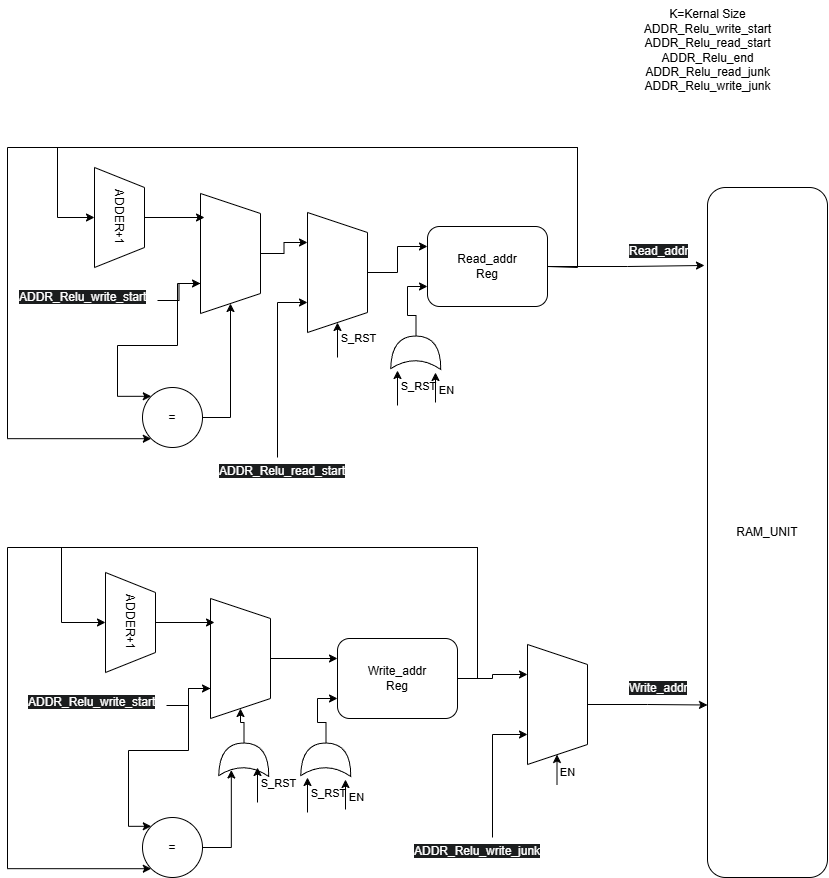

The diagram above was exported from draw.io. Its source (the exported page's mxGraphModel, read from the mxfile embedded in the PNG):
<mxGraphModel dx="600" dy="1975" grid="1" gridSize="10" guides="1" tooltips="1" connect="1" arrows="1" fold="1" page="1" pageScale="1" pageWidth="850" pageHeight="1100" math="0" shadow="0">
  <root>
    <mxCell id="0" />
    <mxCell id="1" parent="0" />
    <mxCell id="OQ8oU82cCQ2XzNBuawhX-2" value="RAM_UNIT" style="rounded=1;whiteSpace=wrap;html=1;" parent="1" vertex="1">
      <mxGeometry x="720" y="190" width="120" height="690" as="geometry" />
    </mxCell>
    <mxCell id="OQ8oU82cCQ2XzNBuawhX-9" style="edgeStyle=orthogonalEdgeStyle;rounded=0;orthogonalLoop=1;jettySize=auto;html=1;exitX=1;exitY=0.5;exitDx=0;exitDy=0;entryX=0.5;entryY=1;entryDx=0;entryDy=0;" parent="1" source="OQ8oU82cCQ2XzNBuawhX-4" target="OQ8oU82cCQ2XzNBuawhX-7" edge="1">
      <mxGeometry relative="1" as="geometry">
        <Array as="points">
          <mxPoint x="590" y="270" />
          <mxPoint x="590" y="150" />
          <mxPoint x="70" y="150" />
          <mxPoint x="70" y="220" />
        </Array>
      </mxGeometry>
    </mxCell>
    <mxCell id="OQ8oU82cCQ2XzNBuawhX-11" style="edgeStyle=orthogonalEdgeStyle;rounded=0;orthogonalLoop=1;jettySize=auto;html=1;exitX=1;exitY=0.5;exitDx=0;exitDy=0;entryX=-0.025;entryY=0.113;entryDx=0;entryDy=0;entryPerimeter=0;" parent="1" source="OQ8oU82cCQ2XzNBuawhX-4" target="OQ8oU82cCQ2XzNBuawhX-2" edge="1">
      <mxGeometry relative="1" as="geometry">
        <mxPoint x="540" y="270" as="targetPoint" />
      </mxGeometry>
    </mxCell>
    <mxCell id="OQ8oU82cCQ2XzNBuawhX-24" style="edgeStyle=orthogonalEdgeStyle;rounded=0;orthogonalLoop=1;jettySize=auto;html=1;entryX=0;entryY=1;entryDx=0;entryDy=0;" parent="1" source="OQ8oU82cCQ2XzNBuawhX-4" target="OQ8oU82cCQ2XzNBuawhX-20" edge="1">
      <mxGeometry relative="1" as="geometry">
        <Array as="points">
          <mxPoint x="590" y="269" />
          <mxPoint x="590" y="150" />
          <mxPoint x="20" y="150" />
          <mxPoint x="20" y="441" />
        </Array>
      </mxGeometry>
    </mxCell>
    <mxCell id="OQ8oU82cCQ2XzNBuawhX-4" value="Read_addr&lt;br&gt;Reg" style="rounded=1;whiteSpace=wrap;html=1;" parent="1" vertex="1">
      <mxGeometry x="440" y="229" width="120" height="80" as="geometry" />
    </mxCell>
    <mxCell id="OQ8oU82cCQ2XzNBuawhX-36" style="edgeStyle=orthogonalEdgeStyle;rounded=0;orthogonalLoop=1;jettySize=auto;html=1;entryX=0.25;entryY=1;entryDx=0;entryDy=0;" parent="1" source="OQ8oU82cCQ2XzNBuawhX-5" target="OQ8oU82cCQ2XzNBuawhX-35" edge="1">
      <mxGeometry relative="1" as="geometry" />
    </mxCell>
    <mxCell id="OQ8oU82cCQ2XzNBuawhX-66" style="edgeStyle=orthogonalEdgeStyle;rounded=0;orthogonalLoop=1;jettySize=auto;html=1;exitX=1;exitY=0.5;exitDx=0;exitDy=0;entryX=0.5;entryY=1;entryDx=0;entryDy=0;" parent="1" source="OQ8oU82cCQ2XzNBuawhX-5" target="OQ8oU82cCQ2XzNBuawhX-46" edge="1">
      <mxGeometry relative="1" as="geometry">
        <Array as="points">
          <mxPoint x="490" y="681" />
          <mxPoint x="490" y="550" />
          <mxPoint x="74" y="550" />
          <mxPoint x="74" y="625" />
        </Array>
      </mxGeometry>
    </mxCell>
    <mxCell id="OQ8oU82cCQ2XzNBuawhX-70" style="edgeStyle=orthogonalEdgeStyle;rounded=0;orthogonalLoop=1;jettySize=auto;html=1;exitX=1;exitY=0.5;exitDx=0;exitDy=0;entryX=0;entryY=1;entryDx=0;entryDy=0;" parent="1" source="OQ8oU82cCQ2XzNBuawhX-5" target="OQ8oU82cCQ2XzNBuawhX-53" edge="1">
      <mxGeometry relative="1" as="geometry">
        <Array as="points">
          <mxPoint x="490" y="681" />
          <mxPoint x="490" y="550" />
          <mxPoint x="20" y="550" />
          <mxPoint x="20" y="871" />
        </Array>
      </mxGeometry>
    </mxCell>
    <mxCell id="OQ8oU82cCQ2XzNBuawhX-5" value="Write_addr&lt;br&gt;Reg" style="rounded=1;whiteSpace=wrap;html=1;" parent="1" vertex="1">
      <mxGeometry x="350" y="641" width="120" height="80" as="geometry" />
    </mxCell>
    <mxCell id="OQ8oU82cCQ2XzNBuawhX-6" value="K=Kernal Size&lt;div&gt;ADDR_Relu_write_start&lt;/div&gt;&lt;div&gt;ADDR_Relu_read_start&lt;/div&gt;&lt;div&gt;ADDR_Relu_end&lt;br&gt;ADDR_Relu_read_junk&lt;br&gt;ADDR_Relu_write_junk&lt;/div&gt;" style="text;html=1;align=center;verticalAlign=middle;resizable=0;points=[];autosize=1;strokeColor=none;fillColor=none;" parent="1" vertex="1">
      <mxGeometry x="645" y="3" width="150" height="100" as="geometry" />
    </mxCell>
    <mxCell id="OQ8oU82cCQ2XzNBuawhX-7" value="ADDER+1" style="shape=trapezoid;perimeter=trapezoidPerimeter;whiteSpace=wrap;html=1;fixedSize=1;rotation=90;" parent="1" vertex="1">
      <mxGeometry x="82" y="195" width="100" height="50" as="geometry" />
    </mxCell>
    <mxCell id="OQ8oU82cCQ2XzNBuawhX-13" value="&lt;span style=&quot;color: rgb(255, 255, 255); font-family: Helvetica; font-size: 12px; font-style: normal; font-variant-ligatures: normal; font-variant-caps: normal; font-weight: 400; letter-spacing: normal; orphans: 2; text-align: center; text-indent: 0px; text-transform: none; widows: 2; word-spacing: 0px; -webkit-text-stroke-width: 0px; white-space: normal; background-color: rgb(27, 29, 30); text-decoration-thickness: initial; text-decoration-style: initial; text-decoration-color: initial; display: inline !important; float: none;&quot;&gt;Read_addr&lt;/span&gt;" style="text;whiteSpace=wrap;html=1;" parent="1" vertex="1">
      <mxGeometry x="640" y="240" width="90" height="40" as="geometry" />
    </mxCell>
    <mxCell id="OQ8oU82cCQ2XzNBuawhX-28" style="edgeStyle=orthogonalEdgeStyle;rounded=0;orthogonalLoop=1;jettySize=auto;html=1;exitX=0.5;exitY=0;exitDx=0;exitDy=0;entryX=0.25;entryY=1;entryDx=0;entryDy=0;" parent="1" source="OQ8oU82cCQ2XzNBuawhX-15" target="OQ8oU82cCQ2XzNBuawhX-27" edge="1">
      <mxGeometry relative="1" as="geometry" />
    </mxCell>
    <mxCell id="OQ8oU82cCQ2XzNBuawhX-15" value="" style="shape=trapezoid;perimeter=trapezoidPerimeter;whiteSpace=wrap;html=1;fixedSize=1;rotation=90;" parent="1" vertex="1">
      <mxGeometry x="183" y="226" width="120" height="60" as="geometry" />
    </mxCell>
    <mxCell id="OQ8oU82cCQ2XzNBuawhX-17" style="edgeStyle=orthogonalEdgeStyle;rounded=0;orthogonalLoop=1;jettySize=auto;html=1;exitX=0.5;exitY=0;exitDx=0;exitDy=0;entryX=0.2;entryY=0.933;entryDx=0;entryDy=0;entryPerimeter=0;" parent="1" source="OQ8oU82cCQ2XzNBuawhX-7" target="OQ8oU82cCQ2XzNBuawhX-15" edge="1">
      <mxGeometry relative="1" as="geometry" />
    </mxCell>
    <mxCell id="OQ8oU82cCQ2XzNBuawhX-19" value="" style="edgeStyle=orthogonalEdgeStyle;rounded=0;orthogonalLoop=1;jettySize=auto;html=1;entryX=0.75;entryY=1;entryDx=0;entryDy=0;" parent="1" source="OQ8oU82cCQ2XzNBuawhX-18" target="OQ8oU82cCQ2XzNBuawhX-15" edge="1">
      <mxGeometry relative="1" as="geometry" />
    </mxCell>
    <mxCell id="OQ8oU82cCQ2XzNBuawhX-18" value="&lt;span style=&quot;color: rgb(255, 255, 255); font-family: Helvetica; font-size: 12px; font-style: normal; font-variant-ligatures: normal; font-variant-caps: normal; font-weight: 400; letter-spacing: normal; orphans: 2; text-align: center; text-indent: 0px; text-transform: none; widows: 2; word-spacing: 0px; -webkit-text-stroke-width: 0px; white-space: nowrap; background-color: rgb(27, 29, 30); text-decoration-thickness: initial; text-decoration-style: initial; text-decoration-color: initial; display: inline !important; float: none;&quot;&gt;ADDR_Relu_write_start&lt;/span&gt;" style="text;whiteSpace=wrap;html=1;" parent="1" vertex="1">
      <mxGeometry x="30" y="286" width="140" height="34" as="geometry" />
    </mxCell>
    <mxCell id="OQ8oU82cCQ2XzNBuawhX-21" style="edgeStyle=orthogonalEdgeStyle;rounded=0;orthogonalLoop=1;jettySize=auto;html=1;entryX=0;entryY=0;entryDx=0;entryDy=0;exitX=0.75;exitY=1;exitDx=0;exitDy=0;" parent="1" source="OQ8oU82cCQ2XzNBuawhX-15" target="OQ8oU82cCQ2XzNBuawhX-20" edge="1">
      <mxGeometry relative="1" as="geometry">
        <Array as="points">
          <mxPoint x="190" y="286" />
          <mxPoint x="190" y="348" />
          <mxPoint x="130" y="348" />
          <mxPoint x="130" y="399" />
        </Array>
      </mxGeometry>
    </mxCell>
    <mxCell id="OQ8oU82cCQ2XzNBuawhX-23" style="edgeStyle=orthogonalEdgeStyle;rounded=0;orthogonalLoop=1;jettySize=auto;html=1;entryX=1;entryY=0.5;entryDx=0;entryDy=0;" parent="1" source="OQ8oU82cCQ2XzNBuawhX-20" target="OQ8oU82cCQ2XzNBuawhX-15" edge="1">
      <mxGeometry relative="1" as="geometry">
        <Array as="points">
          <mxPoint x="243" y="420" />
        </Array>
      </mxGeometry>
    </mxCell>
    <mxCell id="OQ8oU82cCQ2XzNBuawhX-20" value="=" style="ellipse;whiteSpace=wrap;html=1;aspect=fixed;" parent="1" vertex="1">
      <mxGeometry x="155" y="390" width="60" height="60" as="geometry" />
    </mxCell>
    <mxCell id="OQ8oU82cCQ2XzNBuawhX-31" style="edgeStyle=orthogonalEdgeStyle;rounded=0;orthogonalLoop=1;jettySize=auto;html=1;exitX=0.5;exitY=0;exitDx=0;exitDy=0;entryX=0;entryY=0.25;entryDx=0;entryDy=0;" parent="1" source="OQ8oU82cCQ2XzNBuawhX-27" target="OQ8oU82cCQ2XzNBuawhX-4" edge="1">
      <mxGeometry relative="1" as="geometry" />
    </mxCell>
    <mxCell id="OQ8oU82cCQ2XzNBuawhX-27" value="" style="shape=trapezoid;perimeter=trapezoidPerimeter;whiteSpace=wrap;html=1;fixedSize=1;rotation=90;" parent="1" vertex="1">
      <mxGeometry x="290" y="245" width="120" height="60" as="geometry" />
    </mxCell>
    <mxCell id="OQ8oU82cCQ2XzNBuawhX-30" style="edgeStyle=orthogonalEdgeStyle;rounded=0;orthogonalLoop=1;jettySize=auto;html=1;entryX=0.75;entryY=1;entryDx=0;entryDy=0;" parent="1" source="OQ8oU82cCQ2XzNBuawhX-29" target="OQ8oU82cCQ2XzNBuawhX-27" edge="1">
      <mxGeometry relative="1" as="geometry">
        <Array as="points">
          <mxPoint x="290" y="305" />
        </Array>
      </mxGeometry>
    </mxCell>
    <mxCell id="OQ8oU82cCQ2XzNBuawhX-29" value="&lt;span style=&quot;color: rgb(255, 255, 255); font-family: Helvetica; font-size: 12px; font-style: normal; font-variant-ligatures: normal; font-variant-caps: normal; font-weight: 400; letter-spacing: normal; orphans: 2; text-align: center; text-indent: 0px; text-transform: none; widows: 2; word-spacing: 0px; -webkit-text-stroke-width: 0px; white-space: nowrap; background-color: rgb(27, 29, 30); text-decoration-thickness: initial; text-decoration-style: initial; text-decoration-color: initial; display: inline !important; float: none;&quot;&gt;ADDR_Relu_read_start&lt;/span&gt;" style="text;whiteSpace=wrap;html=1;" parent="1" vertex="1">
      <mxGeometry x="230" y="460" width="125" height="40" as="geometry" />
    </mxCell>
    <mxCell id="OQ8oU82cCQ2XzNBuawhX-32" value="" style="endArrow=classic;html=1;rounded=0;entryX=1;entryY=0.5;entryDx=0;entryDy=0;" parent="1" target="OQ8oU82cCQ2XzNBuawhX-27" edge="1">
      <mxGeometry width="50" height="50" relative="1" as="geometry">
        <mxPoint x="350" y="360" as="sourcePoint" />
        <mxPoint x="370" y="360" as="targetPoint" />
      </mxGeometry>
    </mxCell>
    <mxCell id="OQ8oU82cCQ2XzNBuawhX-33" value="S_RST" style="edgeLabel;html=1;align=center;verticalAlign=middle;resizable=0;points=[];" parent="OQ8oU82cCQ2XzNBuawhX-32" vertex="1" connectable="0">
      <mxGeometry x="-0.1333" y="-3" relative="1" as="geometry">
        <mxPoint x="17" y="-5" as="offset" />
      </mxGeometry>
    </mxCell>
    <mxCell id="OQ8oU82cCQ2XzNBuawhX-37" style="edgeStyle=orthogonalEdgeStyle;rounded=0;orthogonalLoop=1;jettySize=auto;html=1;exitX=0.5;exitY=0;exitDx=0;exitDy=0;entryX=0;entryY=0.75;entryDx=0;entryDy=0;" parent="1" source="OQ8oU82cCQ2XzNBuawhX-35" target="OQ8oU82cCQ2XzNBuawhX-2" edge="1">
      <mxGeometry relative="1" as="geometry" />
    </mxCell>
    <mxCell id="OQ8oU82cCQ2XzNBuawhX-35" value="" style="shape=trapezoid;perimeter=trapezoidPerimeter;whiteSpace=wrap;html=1;fixedSize=1;rotation=90;" parent="1" vertex="1">
      <mxGeometry x="510" y="677" width="120" height="60" as="geometry" />
    </mxCell>
    <mxCell id="OQ8oU82cCQ2XzNBuawhX-38" value="&lt;span style=&quot;color: rgb(255, 255, 255); font-family: Helvetica; font-size: 12px; font-style: normal; font-variant-ligatures: normal; font-variant-caps: normal; font-weight: 400; letter-spacing: normal; orphans: 2; text-align: center; text-indent: 0px; text-transform: none; widows: 2; word-spacing: 0px; -webkit-text-stroke-width: 0px; white-space: normal; background-color: rgb(27, 29, 30); text-decoration-thickness: initial; text-decoration-style: initial; text-decoration-color: initial; display: inline !important; float: none;&quot;&gt;Write_addr&lt;/span&gt;" style="text;whiteSpace=wrap;html=1;" parent="1" vertex="1">
      <mxGeometry x="640" y="677" width="90" height="40" as="geometry" />
    </mxCell>
    <mxCell id="OQ8oU82cCQ2XzNBuawhX-46" value="ADDER+1" style="shape=trapezoid;perimeter=trapezoidPerimeter;whiteSpace=wrap;html=1;fixedSize=1;rotation=90;" parent="1" vertex="1">
      <mxGeometry x="93" y="600" width="100" height="50" as="geometry" />
    </mxCell>
    <mxCell id="OQ8oU82cCQ2XzNBuawhX-67" style="edgeStyle=orthogonalEdgeStyle;rounded=0;orthogonalLoop=1;jettySize=auto;html=1;entryX=0;entryY=0.25;entryDx=0;entryDy=0;" parent="1" source="OQ8oU82cCQ2XzNBuawhX-47" target="OQ8oU82cCQ2XzNBuawhX-5" edge="1">
      <mxGeometry relative="1" as="geometry" />
    </mxCell>
    <mxCell id="OQ8oU82cCQ2XzNBuawhX-47" value="" style="shape=trapezoid;perimeter=trapezoidPerimeter;whiteSpace=wrap;html=1;fixedSize=1;rotation=90;" parent="1" vertex="1">
      <mxGeometry x="193" y="631" width="120" height="60" as="geometry" />
    </mxCell>
    <mxCell id="OQ8oU82cCQ2XzNBuawhX-48" style="edgeStyle=orthogonalEdgeStyle;rounded=0;orthogonalLoop=1;jettySize=auto;html=1;exitX=0.5;exitY=0;exitDx=0;exitDy=0;entryX=0.2;entryY=0.933;entryDx=0;entryDy=0;entryPerimeter=0;" parent="1" source="OQ8oU82cCQ2XzNBuawhX-46" target="OQ8oU82cCQ2XzNBuawhX-47" edge="1">
      <mxGeometry relative="1" as="geometry" />
    </mxCell>
    <mxCell id="OQ8oU82cCQ2XzNBuawhX-49" value="" style="edgeStyle=orthogonalEdgeStyle;rounded=0;orthogonalLoop=1;jettySize=auto;html=1;entryX=0.75;entryY=1;entryDx=0;entryDy=0;" parent="1" source="OQ8oU82cCQ2XzNBuawhX-50" target="OQ8oU82cCQ2XzNBuawhX-47" edge="1">
      <mxGeometry relative="1" as="geometry" />
    </mxCell>
    <mxCell id="OQ8oU82cCQ2XzNBuawhX-50" value="&lt;span style=&quot;color: rgb(255, 255, 255); font-family: Helvetica; font-size: 12px; font-style: normal; font-variant-ligatures: normal; font-variant-caps: normal; font-weight: 400; letter-spacing: normal; orphans: 2; text-align: center; text-indent: 0px; text-transform: none; widows: 2; word-spacing: 0px; -webkit-text-stroke-width: 0px; white-space: nowrap; background-color: rgb(27, 29, 30); text-decoration-thickness: initial; text-decoration-style: initial; text-decoration-color: initial; display: inline !important; float: none;&quot;&gt;ADDR_Relu_write_start&lt;/span&gt;" style="text;whiteSpace=wrap;html=1;" parent="1" vertex="1">
      <mxGeometry x="39" y="691" width="140" height="34" as="geometry" />
    </mxCell>
    <mxCell id="OQ8oU82cCQ2XzNBuawhX-51" style="edgeStyle=orthogonalEdgeStyle;rounded=0;orthogonalLoop=1;jettySize=auto;html=1;entryX=0;entryY=0;entryDx=0;entryDy=0;exitX=0.75;exitY=1;exitDx=0;exitDy=0;" parent="1" source="OQ8oU82cCQ2XzNBuawhX-47" target="OQ8oU82cCQ2XzNBuawhX-53" edge="1">
      <mxGeometry relative="1" as="geometry">
        <Array as="points">
          <mxPoint x="201" y="691" />
          <mxPoint x="201" y="753" />
          <mxPoint x="141" y="753" />
          <mxPoint x="141" y="829" />
        </Array>
      </mxGeometry>
    </mxCell>
    <mxCell id="OQ8oU82cCQ2XzNBuawhX-53" value="=" style="ellipse;whiteSpace=wrap;html=1;aspect=fixed;" parent="1" vertex="1">
      <mxGeometry x="155" y="820" width="60" height="60" as="geometry" />
    </mxCell>
    <mxCell id="OQ8oU82cCQ2XzNBuawhX-69" value="" style="edgeStyle=orthogonalEdgeStyle;rounded=0;orthogonalLoop=1;jettySize=auto;html=1;" parent="1" source="OQ8oU82cCQ2XzNBuawhX-64" target="OQ8oU82cCQ2XzNBuawhX-47" edge="1">
      <mxGeometry relative="1" as="geometry" />
    </mxCell>
    <mxCell id="OQ8oU82cCQ2XzNBuawhX-64" value="" style="shape=xor;whiteSpace=wrap;html=1;rotation=-89;" parent="1" vertex="1">
      <mxGeometry x="240" y="737" width="33" height="50" as="geometry" />
    </mxCell>
    <mxCell id="OQ8oU82cCQ2XzNBuawhX-65" style="edgeStyle=orthogonalEdgeStyle;rounded=0;orthogonalLoop=1;jettySize=auto;html=1;exitX=1;exitY=0.5;exitDx=0;exitDy=0;entryX=0.175;entryY=0.25;entryDx=0;entryDy=0;entryPerimeter=0;" parent="1" source="OQ8oU82cCQ2XzNBuawhX-53" target="OQ8oU82cCQ2XzNBuawhX-64" edge="1">
      <mxGeometry relative="1" as="geometry">
        <Array as="points">
          <mxPoint x="243" y="850" />
        </Array>
      </mxGeometry>
    </mxCell>
    <mxCell id="OQ8oU82cCQ2XzNBuawhX-71" value="" style="endArrow=classic;html=1;rounded=0;entryX=1;entryY=0.5;entryDx=0;entryDy=0;" parent="1" edge="1">
      <mxGeometry width="50" height="50" relative="1" as="geometry">
        <mxPoint x="270" y="805" as="sourcePoint" />
        <mxPoint x="270" y="770" as="targetPoint" />
      </mxGeometry>
    </mxCell>
    <mxCell id="OQ8oU82cCQ2XzNBuawhX-72" value="S_RST" style="edgeLabel;html=1;align=center;verticalAlign=middle;resizable=0;points=[];" parent="OQ8oU82cCQ2XzNBuawhX-71" vertex="1" connectable="0">
      <mxGeometry x="-0.1333" y="-3" relative="1" as="geometry">
        <mxPoint x="17" y="-5" as="offset" />
      </mxGeometry>
    </mxCell>
    <mxCell id="OQ8oU82cCQ2XzNBuawhX-73" value="" style="endArrow=classic;html=1;rounded=0;entryX=1;entryY=0.5;entryDx=0;entryDy=0;" parent="1" edge="1">
      <mxGeometry width="50" height="50" relative="1" as="geometry">
        <mxPoint x="320" y="815" as="sourcePoint" />
        <mxPoint x="320" y="780" as="targetPoint" />
      </mxGeometry>
    </mxCell>
    <mxCell id="OQ8oU82cCQ2XzNBuawhX-74" value="S_RST" style="edgeLabel;html=1;align=center;verticalAlign=middle;resizable=0;points=[];" parent="OQ8oU82cCQ2XzNBuawhX-73" vertex="1" connectable="0">
      <mxGeometry x="-0.1333" y="-3" relative="1" as="geometry">
        <mxPoint x="17" y="-5" as="offset" />
      </mxGeometry>
    </mxCell>
    <mxCell id="OQ8oU82cCQ2XzNBuawhX-75" value="" style="endArrow=classic;html=1;rounded=0;" parent="1" edge="1">
      <mxGeometry width="50" height="50" relative="1" as="geometry">
        <mxPoint x="358" y="812" as="sourcePoint" />
        <mxPoint x="358" y="782" as="targetPoint" />
      </mxGeometry>
    </mxCell>
    <mxCell id="OQ8oU82cCQ2XzNBuawhX-76" value="EN" style="edgeLabel;html=1;align=center;verticalAlign=middle;resizable=0;points=[];" parent="OQ8oU82cCQ2XzNBuawhX-75" vertex="1" connectable="0">
      <mxGeometry x="-0.1333" y="-3" relative="1" as="geometry">
        <mxPoint x="7" as="offset" />
      </mxGeometry>
    </mxCell>
    <mxCell id="OQ8oU82cCQ2XzNBuawhX-78" style="edgeStyle=orthogonalEdgeStyle;rounded=0;orthogonalLoop=1;jettySize=auto;html=1;entryX=0;entryY=0.75;entryDx=0;entryDy=0;" parent="1" source="OQ8oU82cCQ2XzNBuawhX-77" target="OQ8oU82cCQ2XzNBuawhX-5" edge="1">
      <mxGeometry relative="1" as="geometry" />
    </mxCell>
    <mxCell id="OQ8oU82cCQ2XzNBuawhX-77" value="" style="shape=xor;whiteSpace=wrap;html=1;rotation=-89;" parent="1" vertex="1">
      <mxGeometry x="322" y="737" width="33" height="50" as="geometry" />
    </mxCell>
    <mxCell id="OQ8oU82cCQ2XzNBuawhX-81" value="" style="endArrow=classic;html=1;rounded=0;" parent="1" edge="1">
      <mxGeometry width="50" height="50" relative="1" as="geometry">
        <mxPoint x="569.5" y="787" as="sourcePoint" />
        <mxPoint x="569.5" y="757" as="targetPoint" />
      </mxGeometry>
    </mxCell>
    <mxCell id="OQ8oU82cCQ2XzNBuawhX-82" value="EN" style="edgeLabel;html=1;align=center;verticalAlign=middle;resizable=0;points=[];" parent="OQ8oU82cCQ2XzNBuawhX-81" vertex="1" connectable="0">
      <mxGeometry x="-0.1333" y="-3" relative="1" as="geometry">
        <mxPoint x="7" as="offset" />
      </mxGeometry>
    </mxCell>
    <mxCell id="OQ8oU82cCQ2XzNBuawhX-84" style="edgeStyle=orthogonalEdgeStyle;rounded=0;orthogonalLoop=1;jettySize=auto;html=1;entryX=0.75;entryY=1;entryDx=0;entryDy=0;" parent="1" source="OQ8oU82cCQ2XzNBuawhX-83" target="OQ8oU82cCQ2XzNBuawhX-35" edge="1">
      <mxGeometry relative="1" as="geometry" />
    </mxCell>
    <mxCell id="OQ8oU82cCQ2XzNBuawhX-83" value="&lt;span style=&quot;color: rgb(255, 255, 255); font-family: Helvetica; font-size: 12px; font-style: normal; font-variant-ligatures: normal; font-variant-caps: normal; font-weight: 400; letter-spacing: normal; orphans: 2; text-align: center; text-indent: 0px; text-transform: none; widows: 2; word-spacing: 0px; -webkit-text-stroke-width: 0px; white-space: nowrap; background-color: rgb(27, 29, 30); text-decoration-thickness: initial; text-decoration-style: initial; text-decoration-color: initial; display: inline !important; float: none;&quot;&gt;ADDR_Relu_write_junk&lt;/span&gt;" style="text;whiteSpace=wrap;html=1;" parent="1" vertex="1">
      <mxGeometry x="425" y="840" width="160" height="40" as="geometry" />
    </mxCell>
    <mxCell id="OQ8oU82cCQ2XzNBuawhX-85" value="" style="endArrow=classic;html=1;rounded=0;entryX=1;entryY=0.5;entryDx=0;entryDy=0;" parent="1" edge="1">
      <mxGeometry width="50" height="50" relative="1" as="geometry">
        <mxPoint x="410" y="408" as="sourcePoint" />
        <mxPoint x="410" y="373" as="targetPoint" />
      </mxGeometry>
    </mxCell>
    <mxCell id="OQ8oU82cCQ2XzNBuawhX-86" value="S_RST" style="edgeLabel;html=1;align=center;verticalAlign=middle;resizable=0;points=[];" parent="OQ8oU82cCQ2XzNBuawhX-85" vertex="1" connectable="0">
      <mxGeometry x="-0.1333" y="-3" relative="1" as="geometry">
        <mxPoint x="17" y="-5" as="offset" />
      </mxGeometry>
    </mxCell>
    <mxCell id="OQ8oU82cCQ2XzNBuawhX-87" value="" style="endArrow=classic;html=1;rounded=0;" parent="1" edge="1">
      <mxGeometry width="50" height="50" relative="1" as="geometry">
        <mxPoint x="448" y="405" as="sourcePoint" />
        <mxPoint x="448" y="375" as="targetPoint" />
      </mxGeometry>
    </mxCell>
    <mxCell id="OQ8oU82cCQ2XzNBuawhX-88" value="EN" style="edgeLabel;html=1;align=center;verticalAlign=middle;resizable=0;points=[];" parent="OQ8oU82cCQ2XzNBuawhX-87" vertex="1" connectable="0">
      <mxGeometry x="-0.1333" y="-3" relative="1" as="geometry">
        <mxPoint x="7" as="offset" />
      </mxGeometry>
    </mxCell>
    <mxCell id="OQ8oU82cCQ2XzNBuawhX-90" style="edgeStyle=orthogonalEdgeStyle;rounded=0;orthogonalLoop=1;jettySize=auto;html=1;entryX=0;entryY=0.75;entryDx=0;entryDy=0;" parent="1" source="OQ8oU82cCQ2XzNBuawhX-89" target="OQ8oU82cCQ2XzNBuawhX-4" edge="1">
      <mxGeometry relative="1" as="geometry" />
    </mxCell>
    <mxCell id="OQ8oU82cCQ2XzNBuawhX-89" value="" style="shape=xor;whiteSpace=wrap;html=1;rotation=-89;" parent="1" vertex="1">
      <mxGeometry x="412" y="330" width="33" height="50" as="geometry" />
    </mxCell>
  </root>
</mxGraphModel>